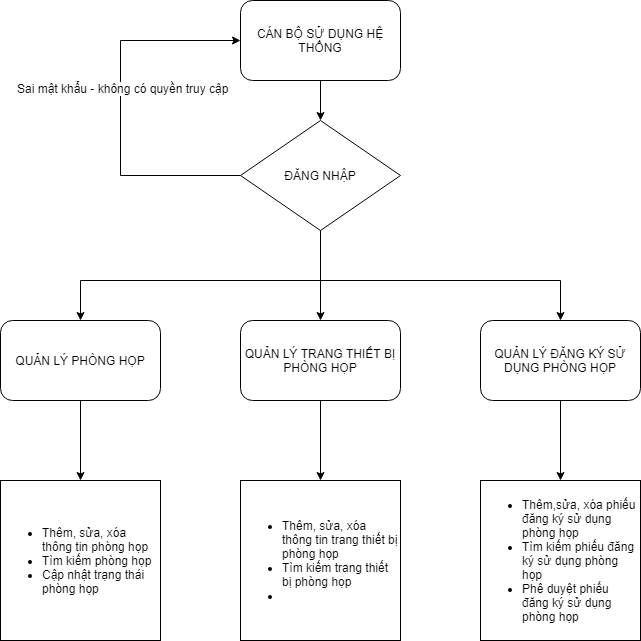

The diagram above was exported from draw.io. Its source (the exported page's mxGraphModel, read from the mxfile embedded in the PNG):
<mxGraphModel dx="1106" dy="541" grid="1" gridSize="10" guides="1" tooltips="1" connect="1" arrows="1" fold="1" page="1" pageScale="1" pageWidth="827" pageHeight="1169" background="#ffffff" math="0" shadow="0">
  <root>
    <mxCell id="0" />
    <mxCell id="1" parent="0" />
    <mxCell id="33" style="edgeStyle=orthogonalEdgeStyle;rounded=0;html=1;exitX=0.5;exitY=1;entryX=0.5;entryY=0;jettySize=auto;orthogonalLoop=1;" edge="1" parent="1" source="29" target="30">
      <mxGeometry relative="1" as="geometry" />
    </mxCell>
    <mxCell id="29" value="CÁN BỘ SỬ DỤNG HỆ THỐNG" style="rounded=1;whiteSpace=wrap;html=1;" vertex="1" parent="1">
      <mxGeometry x="280" y="40" width="160" height="80" as="geometry" />
    </mxCell>
    <mxCell id="34" style="edgeStyle=orthogonalEdgeStyle;rounded=0;html=1;exitX=0.5;exitY=1;entryX=0.5;entryY=0;jettySize=auto;orthogonalLoop=1;" edge="1" parent="1" source="30" target="31">
      <mxGeometry relative="1" as="geometry" />
    </mxCell>
    <mxCell id="35" style="edgeStyle=orthogonalEdgeStyle;rounded=0;html=1;exitX=0;exitY=0.5;entryX=0;entryY=0.5;jettySize=auto;orthogonalLoop=1;" edge="1" parent="1" source="30" target="29">
      <mxGeometry relative="1" as="geometry">
        <Array as="points">
          <mxPoint x="160" y="215" />
          <mxPoint x="160" y="80" />
        </Array>
      </mxGeometry>
    </mxCell>
    <mxCell id="40" value="Sai mật khẩu - không có quyền truy cập" style="text;html=1;resizable=0;points=[];align=center;verticalAlign=middle;labelBackgroundColor=#ffffff;" vertex="1" connectable="0" parent="35">
      <mxGeometry x="0.1093" y="-2" relative="1" as="geometry">
        <mxPoint as="offset" />
      </mxGeometry>
    </mxCell>
    <mxCell id="47" style="edgeStyle=orthogonalEdgeStyle;rounded=0;html=1;entryX=0.5;entryY=0;jettySize=auto;orthogonalLoop=1;" edge="1" parent="1" source="30" target="45">
      <mxGeometry relative="1" as="geometry">
        <Array as="points">
          <mxPoint x="360" y="320" />
          <mxPoint x="120" y="320" />
        </Array>
      </mxGeometry>
    </mxCell>
    <mxCell id="49" style="edgeStyle=orthogonalEdgeStyle;rounded=0;html=1;entryX=0.5;entryY=0;jettySize=auto;orthogonalLoop=1;" edge="1" parent="1" source="30" target="46">
      <mxGeometry relative="1" as="geometry">
        <Array as="points">
          <mxPoint x="360" y="320" />
          <mxPoint x="600" y="320" />
        </Array>
      </mxGeometry>
    </mxCell>
    <mxCell id="30" value="ĐĂNG NHẬP" style="rhombus;whiteSpace=wrap;html=1;" vertex="1" parent="1">
      <mxGeometry x="280" y="160" width="160" height="110" as="geometry" />
    </mxCell>
    <mxCell id="56" style="edgeStyle=orthogonalEdgeStyle;rounded=0;html=1;exitX=0.5;exitY=1;entryX=0.5;entryY=0;jettySize=auto;orthogonalLoop=1;" edge="1" parent="1" source="31" target="51">
      <mxGeometry relative="1" as="geometry" />
    </mxCell>
    <mxCell id="31" value="QUẢN LÝ TRANG THIẾT BỊ PHÒNG HỌP&lt;br&gt;" style="rounded=1;whiteSpace=wrap;html=1;" vertex="1" parent="1">
      <mxGeometry x="280" y="360" width="160" height="80" as="geometry" />
    </mxCell>
    <mxCell id="55" style="edgeStyle=orthogonalEdgeStyle;rounded=0;html=1;entryX=0.5;entryY=0;jettySize=auto;orthogonalLoop=1;" edge="1" parent="1" source="45" target="53">
      <mxGeometry relative="1" as="geometry" />
    </mxCell>
    <mxCell id="45" value="QUẢN LÝ PHÒNG HỌP&lt;br&gt;" style="rounded=1;whiteSpace=wrap;html=1;" vertex="1" parent="1">
      <mxGeometry x="40" y="360" width="160" height="80" as="geometry" />
    </mxCell>
    <mxCell id="57" style="edgeStyle=orthogonalEdgeStyle;rounded=0;html=1;entryX=0.5;entryY=0;jettySize=auto;orthogonalLoop=1;" edge="1" parent="1" source="46" target="54">
      <mxGeometry relative="1" as="geometry" />
    </mxCell>
    <mxCell id="46" value="QUẢN LÝ ĐĂNG KÝ SỬ DỤNG PHÒNG HỌP&lt;br&gt;" style="rounded=1;whiteSpace=wrap;html=1;" vertex="1" parent="1">
      <mxGeometry x="520" y="360" width="160" height="80" as="geometry" />
    </mxCell>
    <mxCell id="51" value="&lt;ul&gt;&lt;li style=&quot;text-align: left&quot;&gt;Thêm, sửa, xóa thông tin trang thiết bị phòng họp&lt;/li&gt;&lt;li style=&quot;text-align: left&quot;&gt;Tìm kiếm trang thiết bị phòng họp&lt;/li&gt;&lt;li style=&quot;text-align: left&quot;&gt;&lt;br&gt;&lt;/li&gt;&lt;/ul&gt;&lt;div style=&quot;text-align: left&quot;&gt;&lt;/div&gt;" style="rounded=0;whiteSpace=wrap;html=1;" vertex="1" parent="1">
      <mxGeometry x="280" y="520" width="160" height="160" as="geometry" />
    </mxCell>
    <mxCell id="53" value="&lt;ul&gt;&lt;li style=&quot;text-align: left&quot;&gt;Thêm, sửa, xóa thông tin phòng họp&lt;/li&gt;&lt;li style=&quot;text-align: left&quot;&gt;Tìm kiếm phòng họp&lt;/li&gt;&lt;li style=&quot;text-align: left&quot;&gt;Cập nhật trạng thái phòng họp&lt;/li&gt;&lt;/ul&gt;&lt;div style=&quot;text-align: left&quot;&gt;&lt;/div&gt;" style="rounded=0;whiteSpace=wrap;html=1;" vertex="1" parent="1">
      <mxGeometry x="40" y="520" width="160" height="160" as="geometry" />
    </mxCell>
    <mxCell id="54" value="&lt;ul&gt;&lt;li style=&quot;text-align: left&quot;&gt;Thêm,sửa, xóa phiếu đăng ký sử dụng phòng họp&lt;/li&gt;&lt;li style=&quot;text-align: left&quot;&gt;Tìm kiếm phiếu đăng ký sử dụng phòng họp&lt;/li&gt;&lt;li style=&quot;text-align: left&quot;&gt;Phê duyệt phiếu đăng ký sử dụng phòng họp&lt;/li&gt;&lt;/ul&gt;&lt;div style=&quot;text-align: left&quot;&gt;&lt;/div&gt;" style="rounded=0;whiteSpace=wrap;html=1;" vertex="1" parent="1">
      <mxGeometry x="520" y="520" width="160" height="160" as="geometry" />
    </mxCell>
  </root>
</mxGraphModel>